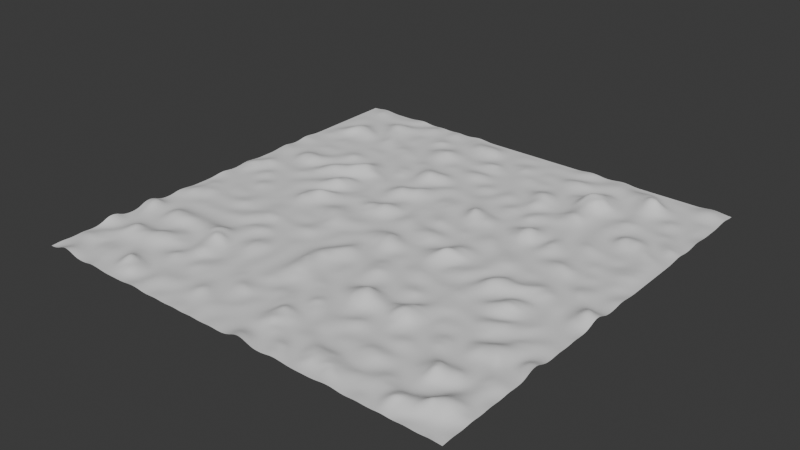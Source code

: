 # Source: terrain2.blend  (saved by Blender 4.3.34; exported with 4.5.12 LTS)
import bpy
from mathutils import Matrix  # noqa: F401  (used for matrix-valued properties, if any)

bpy.ops.wm.read_factory_settings(use_empty=True)
scene = bpy.context.scene
scene.name = 'Scene'

# ---- collections
col_collection = bpy.data.collections.new('Collection'); scene.collection.children.link(col_collection)

# ---- node groups
ng_geometry_nodes_wrapper = bpy.data.node_groups.new('Geometry Nodes.wrapper', 'GeometryNodeTree')
_s = ng_geometry_nodes_wrapper.interface.new_socket(name='Geometry', in_out='OUTPUT', socket_type='NodeSocketGeometry')
_s = ng_geometry_nodes_wrapper.interface.new_socket(name='Geometry', in_out='INPUT', socket_type='NodeSocketGeometry')
ng_geometry_nodes_wrapper.is_modifier = True
_N = ng_geometry_nodes_wrapper.nodes; _L = ng_geometry_nodes_wrapper.links
n0 = _N.new('NodeGroupInput'); n0.name = 'Group Input'; n0.location = (30, -40)
n1 = _N.new('NodeGroupOutput'); n1.name = 'Group Output'; n1.location = (82, 649)
n2 = _N.new('GeometryNodeSubdivideMesh'); n2.name = 'Subdivide Mesh'; n2.location = (194, -40)
n2.inputs[1].default_value = 8
n3 = _N.new('GeometryNodeSetPosition'); n3.name = 'Set Position'; n3.location = (-357, 672)
n4 = _N.new('ShaderNodeTexNoise'); n4.name = 'Noise Texture'; n4.location = (30, -40)
n4.noise_type = 'RIDGED_MULTIFRACTAL'
n4.normalize = False
n4.inputs[2].default_value = 0.1
n4.inputs[3].default_value = 15.0
n4.inputs[4].default_value = 1.0
n5 = _N.new('ShaderNodeSeparateXYZ'); n5.name = 'Separate XYZ'; n5.location = (211, -85)
n6 = _N.new('ShaderNodeCombineXYZ'); n6.name = 'Combine XYZ'; n6.location = (547, -84)
n7 = _N.new('ShaderNodeMath'); n7.name = 'Math'; n7.location = (383, -83)
n7.operation = 'MULTIPLY'
n7.inputs[1].default_value = 4.7
n8 = _N.new('GeometryNodeInputNormal'); n8.name = 'Normal'; n8.location = (30, -43)
n8.legacy_corner_normals = True
n9 = _N.new('ShaderNodeVectorMath'); n9.name = 'Vector Math'; n9.location = (221, -40)
n9.operation = 'DOT_PRODUCT'
n9.inputs[1].default_value = (0.0, 0.0, 1.0)
n10 = _N.new('GeometryNodeDeleteGeometry'); n10.name = 'Delete Geometry'; n10.location = (30, -40)
n11 = _N.new('NodeFrame'); n11.name = 'Frame'; n11.location = (-1187, 767)
n11.label = 'Generate Noise'
n11.width = 717
n12 = _N.new('NodeFrame'); n12.name = 'Frame.002'; n12.location = (-158, 713)
n12.label = 'Remove Slopes'
n12.width = 200
n13 = _N.new('ShaderNodeMath'); n13.name = 'Math.001'; n13.location = (419, -67)
n13.operation = 'LESS_THAN'
n13.inputs[1].default_value = 0.708
n14 = _N.new('ShaderNodeMath'); n14.name = 'Math.004'; n14.location = (188, -42)
n14.operation = 'COSINE'
n15 = _N.new('NodeFrame'); n15.name = 'Frame.004'; n15.location = (-834, 996)
n15.label = 'Input Mesh'
n15.width = 364
n16 = _N.new('ShaderNodeMath'); n16.name = 'Math.003'; n16.location = (30, -40)
n16.operation = 'RADIANS'
n16.inputs[0].default_value = 45.0
n17 = _N.new('NodeFrame'); n17.name = 'Frame.003'; n17.location = (39, -269)
n17.label = 'Angle in Degrees That Constitues a Slope'
n17.width = 358
n18 = _N.new('NodeFrame'); n18.name = 'Frame.001'; n18.location = (-1061, 346)
n18.label = 'Recognize Slopes'
n18.width = 589
n0.parent = n15
n2.parent = n15
n4.parent = n11
n5.parent = n11
n6.parent = n11
n7.parent = n11
n8.parent = n18
n9.parent = n18
n10.parent = n12
n13.parent = n18
n14.parent = n17
n16.parent = n17
n17.parent = n18
_L.new(n0.outputs[0], n2.inputs[0])
_L.new(n5.outputs[2], n7.inputs[0])
_L.new(n4.outputs[0], n5.inputs[0])
_L.new(n7.outputs[0], n6.inputs[2])
_L.new(n8.outputs[0], n9.inputs[0])
_L.new(n6.outputs[0], n3.inputs[3])
_L.new(n2.outputs[0], n3.inputs[0])
_L.new(n3.outputs[0], n10.inputs[0])
_L.new(n10.outputs[0], n1.inputs[0])
_L.new(n9.outputs[1], n13.inputs[0])
_L.new(n13.outputs[0], n10.inputs[1])
_L.new(n16.outputs[0], n14.inputs[0])
n1.is_active_output = True

# ---- world
world_world = bpy.data.worlds.new('World'); scene.world = world_world
world_world.use_nodes = True; world_world.node_tree.nodes.clear()
_N = world_world.node_tree.nodes; _L = world_world.node_tree.links
n0 = _N.new('ShaderNodeOutputWorld'); n0.name = 'World Output'; n0.location = (300, 300)
n1 = _N.new('ShaderNodeBackground'); n1.name = 'Background'; n1.location = (10, 300)
n1.inputs[0].default_value = (0.05088, 0.05088, 0.05088, 1.0)
_L.new(n1.outputs[0], n0.inputs[0])
n0.is_active_output = True
world_world.color = (0.05088, 0.05088, 0.05088)
world_world.sun_shadow_jitter_overblur = 0.0

# ---- meshes
me_plane = bpy.data.meshes.new('Plane')
me_plane.from_pydata([(-50.0, -50.0, 0.0), (50.0, -50.0, 0.0), (-50.0, 50.0, 0.0), (50.0, 50.0, 0.0)], [], [(0, 1, 3, 2)])
me_plane.polygons.foreach_set('use_smooth', [True] * 1)
_uv = me_plane.uv_layers.new(name='UVMap')
_uv.uv.foreach_set('vector', [0.0, 0.0, 1.0, 0.0, 1.0, 1.0, 0.0, 1.0])
me_plane.update()

# ---- objects
ob_plane = bpy.data.objects.new('Plane', me_plane)

# ---- transforms, parenting, visibility, modifiers, constraints
ob_plane.location = (0.0, 0.0, 0.0)
_m = ob_plane.modifiers.new('GeometryNodes', 'NODES')
_m.node_group = ng_geometry_nodes_wrapper
_m.open_manage_panel = True

# ---- collection membership
col_collection.objects.link(ob_plane)

# ---- scene / render settings (as saved in the file)
scene.frame_start = 1; scene.frame_end = 250; scene.frame_set(1)
scene.render.engine = 'BLENDER_EEVEE_NEXT'
bpy.context.view_layer.update()

# ---- added for rendering (the .blend has no active camera and no usable light): camera, sun
cam_auto = bpy.data.cameras.new('AutoCamera')
cam_auto.lens = 50.0
cam_auto.sensor_width = 36.0
cam_auto.clip_end = 2296.8
ob_auto_camera = bpy.data.objects.new('AutoCamera', cam_auto)
scene.collection.objects.link(ob_auto_camera)
ob_auto_camera.location = (130.872, -157.046, 106.095)
ob_auto_camera.rotation_euler = (1.09748, -7.21219e-08, 0.694738)
scene.camera = ob_auto_camera
light_auto_sun = bpy.data.lights.new('AutoSun', 'SUN')
light_auto_sun.energy = 3.0
light_auto_sun.angle = 0.0523599
ob_auto_sun = bpy.data.objects.new('AutoSun', light_auto_sun)
scene.collection.objects.link(ob_auto_sun)
ob_auto_sun.rotation_euler = (0.872665, 0.174533, 0.523599)
bpy.context.view_layer.update()
